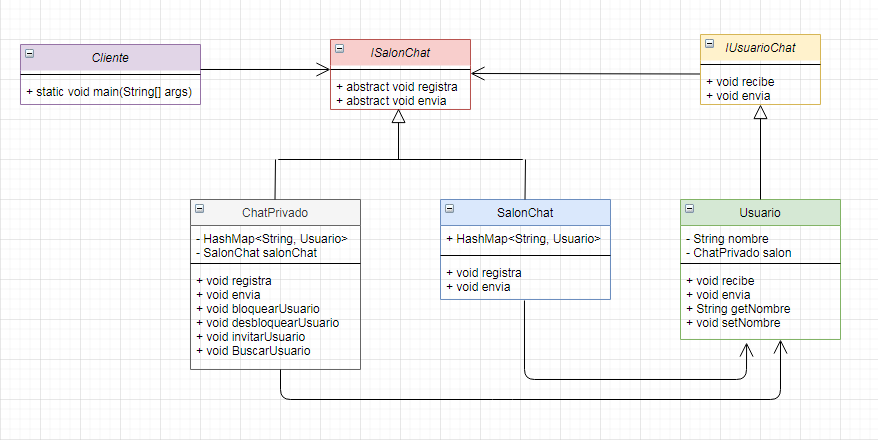

The diagram above was exported from draw.io. Its source (the exported page's mxGraphModel, read from the mxfile embedded in the PNG):
<mxGraphModel dx="2249" dy="745" grid="1" gridSize="10" guides="1" tooltips="1" connect="1" arrows="1" fold="1" page="1" pageScale="1" pageWidth="827" pageHeight="1169" math="0" shadow="0">
  <root>
    <mxCell id="aSNoeTdwtgbngcmXYEoE-0" />
    <mxCell id="aSNoeTdwtgbngcmXYEoE-1" parent="aSNoeTdwtgbngcmXYEoE-0" />
    <mxCell id="b-wifdBuf8IUSVZzH6Sm-0" value="Collegue" style="swimlane;fontStyle=1;align=center;verticalAlign=top;childLayout=stackLayout;horizontal=1;startSize=26;horizontalStack=0;resizeParent=1;resizeParentMax=0;resizeLast=0;collapsible=1;marginBottom=0;" parent="aSNoeTdwtgbngcmXYEoE-1" vertex="1">
      <mxGeometry x="350" y="140" width="180" height="138" as="geometry" />
    </mxCell>
    <mxCell id="b-wifdBuf8IUSVZzH6Sm-1" value="+ mediator: Mediator" style="text;strokeColor=none;fillColor=none;align=left;verticalAlign=top;spacingLeft=4;spacingRight=4;overflow=hidden;rotatable=0;points=[[0,0.5],[1,0.5]];portConstraint=eastwest;" parent="b-wifdBuf8IUSVZzH6Sm-0" vertex="1">
      <mxGeometry y="26" width="180" height="26" as="geometry" />
    </mxCell>
    <mxCell id="b-wifdBuf8IUSVZzH6Sm-2" value="" style="line;strokeWidth=1;fillColor=none;align=left;verticalAlign=middle;spacingTop=-1;spacingLeft=3;spacingRight=3;rotatable=0;labelPosition=right;points=[];portConstraint=eastwest;" parent="b-wifdBuf8IUSVZzH6Sm-0" vertex="1">
      <mxGeometry y="52" width="180" height="8" as="geometry" />
    </mxCell>
    <mxCell id="b-wifdBuf8IUSVZzH6Sm-3" value="+ Collegue() " style="text;strokeColor=none;fillColor=none;align=left;verticalAlign=top;spacingLeft=4;spacingRight=4;overflow=hidden;rotatable=0;points=[[0,0.5],[1,0.5]];portConstraint=eastwest;" parent="b-wifdBuf8IUSVZzH6Sm-0" vertex="1">
      <mxGeometry y="60" width="180" height="26" as="geometry" />
    </mxCell>
    <mxCell id="b-wifdBuf8IUSVZzH6Sm-4" value="+ send():void " style="text;strokeColor=none;fillColor=none;align=left;verticalAlign=top;spacingLeft=4;spacingRight=4;overflow=hidden;rotatable=0;points=[[0,0.5],[1,0.5]];portConstraint=eastwest;" parent="b-wifdBuf8IUSVZzH6Sm-0" vertex="1">
      <mxGeometry y="86" width="180" height="26" as="geometry" />
    </mxCell>
    <mxCell id="oOQZ1g4ViFd6Fjxc5Wjb-6" value="+ messageReceived():void " style="text;strokeColor=none;fillColor=none;align=left;verticalAlign=top;spacingLeft=4;spacingRight=4;overflow=hidden;rotatable=0;points=[[0,0.5],[1,0.5]];portConstraint=eastwest;" parent="b-wifdBuf8IUSVZzH6Sm-0" vertex="1">
      <mxGeometry y="112" width="180" height="26" as="geometry" />
    </mxCell>
    <mxCell id="b-wifdBuf8IUSVZzH6Sm-5" value="ConcreteColleague1" style="swimlane;fontStyle=1;align=center;verticalAlign=top;childLayout=stackLayout;horizontal=1;startSize=26;horizontalStack=0;resizeParent=1;resizeParentMax=0;resizeLast=0;collapsible=1;marginBottom=0;" parent="aSNoeTdwtgbngcmXYEoE-1" vertex="1">
      <mxGeometry x="200" y="420" width="180" height="104" as="geometry" />
    </mxCell>
    <mxCell id="b-wifdBuf8IUSVZzH6Sm-8" value="+ ConcreteColleague1() " style="text;strokeColor=none;fillColor=none;align=left;verticalAlign=top;spacingLeft=4;spacingRight=4;overflow=hidden;rotatable=0;points=[[0,0.5],[1,0.5]];portConstraint=eastwest;" parent="b-wifdBuf8IUSVZzH6Sm-5" vertex="1">
      <mxGeometry y="26" width="180" height="26" as="geometry" />
    </mxCell>
    <mxCell id="oOQZ1g4ViFd6Fjxc5Wjb-7" value="+ send():void " style="text;strokeColor=none;fillColor=none;align=left;verticalAlign=top;spacingLeft=4;spacingRight=4;overflow=hidden;rotatable=0;points=[[0,0.5],[1,0.5]];portConstraint=eastwest;" parent="b-wifdBuf8IUSVZzH6Sm-5" vertex="1">
      <mxGeometry y="52" width="180" height="26" as="geometry" />
    </mxCell>
    <mxCell id="oOQZ1g4ViFd6Fjxc5Wjb-8" value="+ messageReceived():void " style="text;strokeColor=none;fillColor=none;align=left;verticalAlign=top;spacingLeft=4;spacingRight=4;overflow=hidden;rotatable=0;points=[[0,0.5],[1,0.5]];portConstraint=eastwest;" parent="b-wifdBuf8IUSVZzH6Sm-5" vertex="1">
      <mxGeometry y="78" width="180" height="26" as="geometry" />
    </mxCell>
    <mxCell id="b-wifdBuf8IUSVZzH6Sm-10" value="ConcreteColleague2" style="swimlane;fontStyle=1;align=center;verticalAlign=top;childLayout=stackLayout;horizontal=1;startSize=26;horizontalStack=0;resizeParent=1;resizeParentMax=0;resizeLast=0;collapsible=1;marginBottom=0;" parent="aSNoeTdwtgbngcmXYEoE-1" vertex="1">
      <mxGeometry x="470" y="420" width="180" height="104" as="geometry" />
    </mxCell>
    <mxCell id="oOQZ1g4ViFd6Fjxc5Wjb-11" value="+ ConcreteColleague2() " style="text;strokeColor=none;fillColor=none;align=left;verticalAlign=top;spacingLeft=4;spacingRight=4;overflow=hidden;rotatable=0;points=[[0,0.5],[1,0.5]];portConstraint=eastwest;" parent="b-wifdBuf8IUSVZzH6Sm-10" vertex="1">
      <mxGeometry y="26" width="180" height="26" as="geometry" />
    </mxCell>
    <mxCell id="oOQZ1g4ViFd6Fjxc5Wjb-9" value="+ send():void " style="text;strokeColor=none;fillColor=none;align=left;verticalAlign=top;spacingLeft=4;spacingRight=4;overflow=hidden;rotatable=0;points=[[0,0.5],[1,0.5]];portConstraint=eastwest;" parent="b-wifdBuf8IUSVZzH6Sm-10" vertex="1">
      <mxGeometry y="52" width="180" height="26" as="geometry" />
    </mxCell>
    <mxCell id="oOQZ1g4ViFd6Fjxc5Wjb-10" value="+ messageReceived():void " style="text;strokeColor=none;fillColor=none;align=left;verticalAlign=top;spacingLeft=4;spacingRight=4;overflow=hidden;rotatable=0;points=[[0,0.5],[1,0.5]];portConstraint=eastwest;" parent="b-wifdBuf8IUSVZzH6Sm-10" vertex="1">
      <mxGeometry y="78" width="180" height="26" as="geometry" />
    </mxCell>
    <mxCell id="b-wifdBuf8IUSVZzH6Sm-15" value="&lt;&lt;Mediator&gt;&gt;" style="swimlane;fontStyle=1;align=center;verticalAlign=top;childLayout=stackLayout;horizontal=1;startSize=26;horizontalStack=0;resizeParent=1;resizeParentMax=0;resizeLast=0;collapsible=1;marginBottom=0;" parent="aSNoeTdwtgbngcmXYEoE-1" vertex="1">
      <mxGeometry x="-110" y="160" width="180" height="52" as="geometry" />
    </mxCell>
    <mxCell id="b-wifdBuf8IUSVZzH6Sm-18" value="+ send():Void " style="text;strokeColor=none;fillColor=none;align=left;verticalAlign=top;spacingLeft=4;spacingRight=4;overflow=hidden;rotatable=0;points=[[0,0.5],[1,0.5]];portConstraint=eastwest;" parent="b-wifdBuf8IUSVZzH6Sm-15" vertex="1">
      <mxGeometry y="26" width="180" height="26" as="geometry" />
    </mxCell>
    <mxCell id="b-wifdBuf8IUSVZzH6Sm-20" value="Principal" style="swimlane;fontStyle=1;align=center;verticalAlign=top;childLayout=stackLayout;horizontal=1;startSize=26;horizontalStack=0;resizeParent=1;resizeParentMax=0;resizeLast=0;collapsible=1;marginBottom=0;" parent="aSNoeTdwtgbngcmXYEoE-1" vertex="1">
      <mxGeometry x="-450" y="160" width="180" height="52" as="geometry" />
    </mxCell>
    <mxCell id="vLsl7gp8v7kX4tC11aHN-0" value="+ main()" style="text;strokeColor=none;fillColor=none;align=left;verticalAlign=top;spacingLeft=4;spacingRight=4;overflow=hidden;rotatable=0;points=[[0,0.5],[1,0.5]];portConstraint=eastwest;" parent="b-wifdBuf8IUSVZzH6Sm-20" vertex="1">
      <mxGeometry y="26" width="180" height="26" as="geometry" />
    </mxCell>
    <mxCell id="oOQZ1g4ViFd6Fjxc5Wjb-0" value="" style="endArrow=block;endSize=10;endFill=0;shadow=0;strokeWidth=1;rounded=0;edgeStyle=elbowEdgeStyle;elbow=vertical;" parent="aSNoeTdwtgbngcmXYEoE-1" edge="1">
      <mxGeometry width="160" relative="1" as="geometry">
        <mxPoint x="560" y="422" as="sourcePoint" />
        <mxPoint x="444.5" y="282" as="targetPoint" />
        <Array as="points">
          <mxPoint x="500" y="340" />
          <mxPoint x="629.5" y="312" />
          <mxPoint x="449.5" y="302" />
          <mxPoint x="449.5" y="302" />
          <mxPoint x="484.5" y="328" />
          <mxPoint x="664.5" y="348" />
          <mxPoint x="724.5" y="368" />
          <mxPoint x="584.5" y="348" />
          <mxPoint x="495.5" y="402" />
          <mxPoint x="675.5" y="366" />
        </Array>
      </mxGeometry>
    </mxCell>
    <mxCell id="oOQZ1g4ViFd6Fjxc5Wjb-1" value="" style="endArrow=block;endSize=10;endFill=0;shadow=0;strokeWidth=1;rounded=0;edgeStyle=elbowEdgeStyle;elbow=vertical;exitX=0.5;exitY=0;exitDx=0;exitDy=0;" parent="aSNoeTdwtgbngcmXYEoE-1" source="b-wifdBuf8IUSVZzH6Sm-5" edge="1">
      <mxGeometry width="160" relative="1" as="geometry">
        <mxPoint x="260" y="420" as="sourcePoint" />
        <mxPoint x="444.5" y="282" as="targetPoint" />
        <Array as="points">
          <mxPoint x="430" y="340" />
          <mxPoint x="423.5" y="312" />
          <mxPoint x="418.5" y="338" />
          <mxPoint x="288.5" y="358" />
          <mxPoint x="379.5" y="422" />
          <mxPoint x="319.5" y="412" />
          <mxPoint x="199.5" y="376" />
          <mxPoint x="289.5" y="371" />
        </Array>
      </mxGeometry>
    </mxCell>
    <mxCell id="oOQZ1g4ViFd6Fjxc5Wjb-2" style="rounded=0;orthogonalLoop=1;jettySize=auto;html=1;entryX=1.017;entryY=0.231;entryDx=0;entryDy=0;entryPerimeter=0;" parent="aSNoeTdwtgbngcmXYEoE-1" target="b-wifdBuf8IUSVZzH6Sm-18" edge="1">
      <mxGeometry relative="1" as="geometry">
        <mxPoint x="350" y="192" as="sourcePoint" />
      </mxGeometry>
    </mxCell>
    <mxCell id="oOQZ1g4ViFd6Fjxc5Wjb-3" style="edgeStyle=orthogonalEdgeStyle;rounded=0;orthogonalLoop=1;jettySize=auto;html=1;entryX=0;entryY=0.5;entryDx=0;entryDy=0;exitX=1;exitY=0.5;exitDx=0;exitDy=0;" parent="aSNoeTdwtgbngcmXYEoE-1" target="b-wifdBuf8IUSVZzH6Sm-8" edge="1">
      <mxGeometry relative="1" as="geometry">
        <mxPoint x="70" y="459" as="sourcePoint" />
      </mxGeometry>
    </mxCell>
    <mxCell id="oOQZ1g4ViFd6Fjxc5Wjb-4" style="rounded=0;orthogonalLoop=1;jettySize=auto;html=1;entryX=0.494;entryY=1.077;entryDx=0;entryDy=0;entryPerimeter=0;exitX=0.478;exitY=1.154;exitDx=0;exitDy=0;exitPerimeter=0;" parent="aSNoeTdwtgbngcmXYEoE-1" source="oOQZ1g4ViFd6Fjxc5Wjb-21" target="oOQZ1g4ViFd6Fjxc5Wjb-10" edge="1">
      <mxGeometry relative="1" as="geometry">
        <mxPoint x="20" y="720" as="sourcePoint" />
        <mxPoint x="558.9200000000001" y="586.002" as="targetPoint" />
        <Array as="points">
          <mxPoint x="-24" y="600" />
          <mxPoint x="559" y="600" />
        </Array>
      </mxGeometry>
    </mxCell>
    <mxCell id="oOQZ1g4ViFd6Fjxc5Wjb-12" value="ConcreteMediator" style="swimlane;fontStyle=1;align=center;verticalAlign=top;childLayout=stackLayout;horizontal=1;startSize=26;horizontalStack=0;resizeParent=1;resizeParentMax=0;resizeLast=0;collapsible=1;marginBottom=0;" parent="aSNoeTdwtgbngcmXYEoE-1" vertex="1">
      <mxGeometry x="-110" y="420" width="180" height="164" as="geometry" />
    </mxCell>
    <mxCell id="oOQZ1g4ViFd6Fjxc5Wjb-18" value="+usu1: ConcreteColleague1 " style="text;strokeColor=none;fillColor=none;align=left;verticalAlign=top;spacingLeft=4;spacingRight=4;overflow=hidden;rotatable=0;points=[[0,0.5],[1,0.5]];portConstraint=eastwest;" parent="oOQZ1g4ViFd6Fjxc5Wjb-12" vertex="1">
      <mxGeometry y="26" width="180" height="26" as="geometry" />
    </mxCell>
    <mxCell id="oOQZ1g4ViFd6Fjxc5Wjb-17" value="+usu2: ConcreteColleague2 " style="text;strokeColor=none;fillColor=none;align=left;verticalAlign=top;spacingLeft=4;spacingRight=4;overflow=hidden;rotatable=0;points=[[0,0.5],[1,0.5]];portConstraint=eastwest;" parent="oOQZ1g4ViFd6Fjxc5Wjb-12" vertex="1">
      <mxGeometry y="52" width="180" height="26" as="geometry" />
    </mxCell>
    <mxCell id="oOQZ1g4ViFd6Fjxc5Wjb-14" value="" style="line;strokeWidth=1;fillColor=none;align=left;verticalAlign=middle;spacingTop=-1;spacingLeft=3;spacingRight=3;rotatable=0;labelPosition=right;points=[];portConstraint=eastwest;" parent="oOQZ1g4ViFd6Fjxc5Wjb-12" vertex="1">
      <mxGeometry y="78" width="180" height="8" as="geometry" />
    </mxCell>
    <mxCell id="oOQZ1g4ViFd6Fjxc5Wjb-15" value="+ setColleague1() " style="text;strokeColor=none;fillColor=none;align=left;verticalAlign=top;spacingLeft=4;spacingRight=4;overflow=hidden;rotatable=0;points=[[0,0.5],[1,0.5]];portConstraint=eastwest;" parent="oOQZ1g4ViFd6Fjxc5Wjb-12" vertex="1">
      <mxGeometry y="86" width="180" height="26" as="geometry" />
    </mxCell>
    <mxCell id="oOQZ1g4ViFd6Fjxc5Wjb-20" value="+ setColleague2() " style="text;strokeColor=none;fillColor=none;align=left;verticalAlign=top;spacingLeft=4;spacingRight=4;overflow=hidden;rotatable=0;points=[[0,0.5],[1,0.5]];portConstraint=eastwest;" parent="oOQZ1g4ViFd6Fjxc5Wjb-12" vertex="1">
      <mxGeometry y="112" width="180" height="26" as="geometry" />
    </mxCell>
    <mxCell id="oOQZ1g4ViFd6Fjxc5Wjb-21" value="+ send():Void " style="text;strokeColor=none;fillColor=none;align=left;verticalAlign=top;spacingLeft=4;spacingRight=4;overflow=hidden;rotatable=0;points=[[0,0.5],[1,0.5]];portConstraint=eastwest;" parent="oOQZ1g4ViFd6Fjxc5Wjb-12" vertex="1">
      <mxGeometry y="138" width="180" height="26" as="geometry" />
    </mxCell>
    <mxCell id="oOQZ1g4ViFd6Fjxc5Wjb-22" value="" style="endArrow=block;endSize=10;endFill=0;shadow=0;strokeWidth=1;rounded=0;elbow=vertical;" parent="aSNoeTdwtgbngcmXYEoE-1" edge="1">
      <mxGeometry width="160" relative="1" as="geometry">
        <mxPoint x="-19" y="420" as="sourcePoint" />
        <mxPoint x="-19" y="210" as="targetPoint" />
      </mxGeometry>
    </mxCell>
    <mxCell id="FwOAa_ByqURud2cRfg4m-0" style="edgeStyle=none;rounded=0;orthogonalLoop=1;jettySize=auto;html=1;exitX=1;exitY=0.5;exitDx=0;exitDy=0;entryX=0;entryY=0.5;entryDx=0;entryDy=0;" parent="aSNoeTdwtgbngcmXYEoE-1" target="b-wifdBuf8IUSVZzH6Sm-18" edge="1">
      <mxGeometry relative="1" as="geometry">
        <mxPoint x="-270" y="199" as="sourcePoint" />
      </mxGeometry>
    </mxCell>
  </root>
</mxGraphModel>